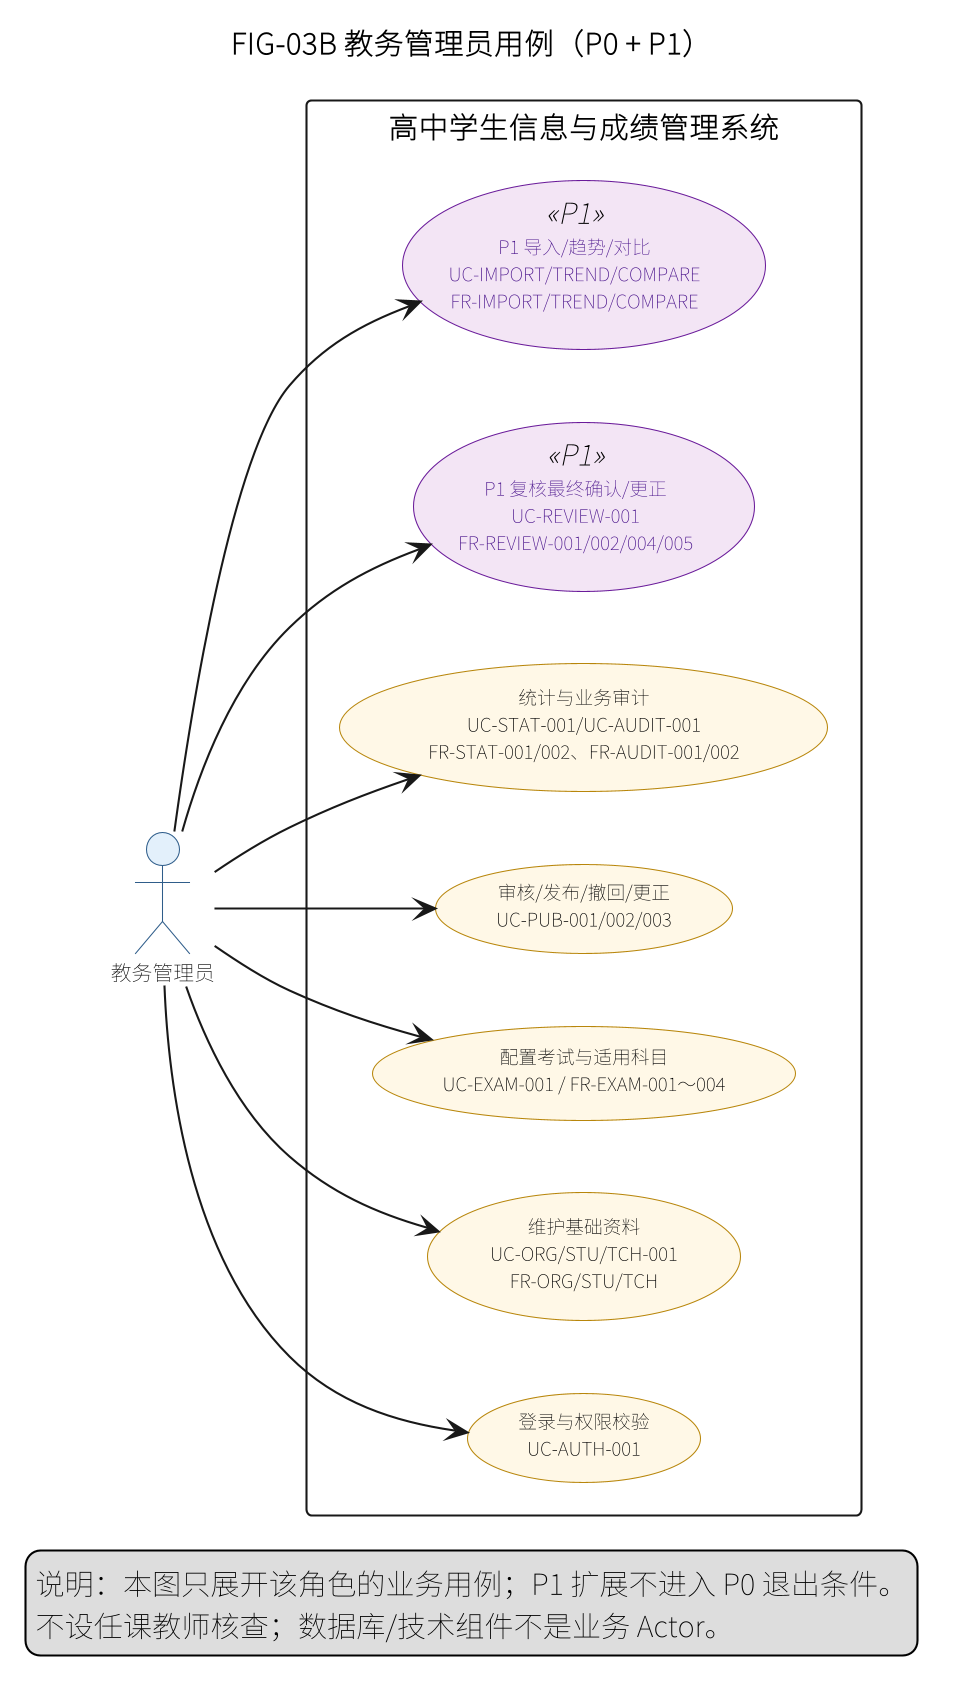

The diagram above was rendered by PlantUML. Its source (embedded in the PNG):
@startuml
left to right direction
skinparam defaultFontName "Noto Sans CJK SC"
skinparam dpi 200
skinparam shadowing false
skinparam usecase {
  BackgroundColor #FFF8E7
  BorderColor #B8860B
  FontSize 9
}
skinparam actor {
  BackgroundColor #E3F0FB
  BorderColor #2F5D8A
  FontSize 10
}
skinparam usecase<<P1>> {
  BackgroundColor #F3E5F5
  BorderColor #6A1B9A
  FontColor #4A148C
}
title FIG-03B 教务管理员用例（P0 + P1）
actor "教务管理员" as AC
rectangle "高中学生信息与成绩管理系统" {
  usecase "登录与权限校验\nUC-AUTH-001" as U_LOGIN
  usecase "维护基础资料\nUC-ORG/STU/TCH-001\nFR-ORG/STU/TCH" as U_BASE
  usecase "配置考试与适用科目\nUC-EXAM-001 / FR-EXAM-001～004" as U_EXAM
  usecase "审核/发布/撤回/更正\nUC-PUB-001/002/003" as U_PUB
  usecase "统计与业务审计\nUC-STAT-001/UC-AUDIT-001\nFR-STAT-001/002、FR-AUDIT-001/002" as U_STAT
  usecase "P1 复核最终确认/更正\nUC-REVIEW-001\nFR-REVIEW-001/002/004/005" as U_REVIEW <<P1>>
  usecase "P1 导入/趋势/对比\nUC-IMPORT/TREND/COMPARE\nFR-IMPORT/TREND/COMPARE" as U_EXT <<P1>>
}
AC --> U_LOGIN
AC --> U_BASE
AC --> U_EXAM
AC --> U_PUB
AC --> U_STAT
AC --> U_REVIEW
AC --> U_EXT
legend bottom
  说明：本图只展开该角色的业务用例；P1 扩展不进入 P0 退出条件。
  不设任课教师核查；数据库/技术组件不是业务 Actor。
endlegend
@enduml